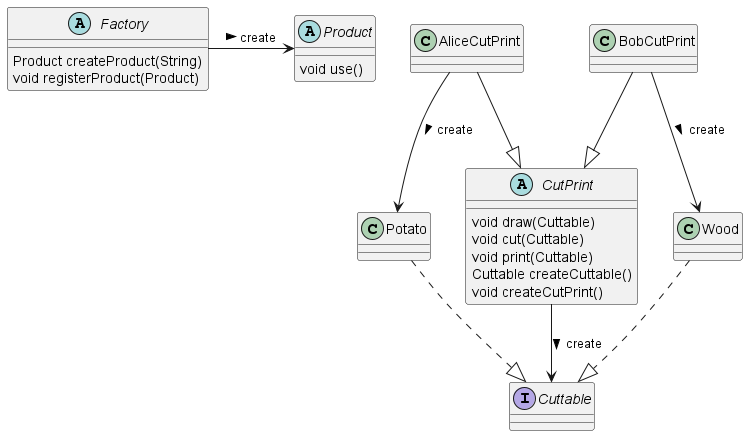

The diagram above was rendered by PlantUML. Its source (embedded in the PNG):
@startuml CutPrint.Class

abstract class Factory {
    Product createProduct(String)
    void registerProduct(Product)
}
abstract class Product {
    void use()
}

Factory -> Product : create >

interface Cuttable {
}

abstract class CutPrint {
    void draw(Cuttable)
    void cut(Cuttable)
    void print(Cuttable)
    Cuttable createCuttable()
    void createCutPrint()
}

Wood ..|> Cuttable
Potato ..|> Cuttable

AliceCutPrint --|> CutPrint
BobCutPrint --|> CutPrint

CutPrint --> Cuttable : create >
AliceCutPrint --> Potato : create > 
BobCutPrint --> Wood : create >

@enduml